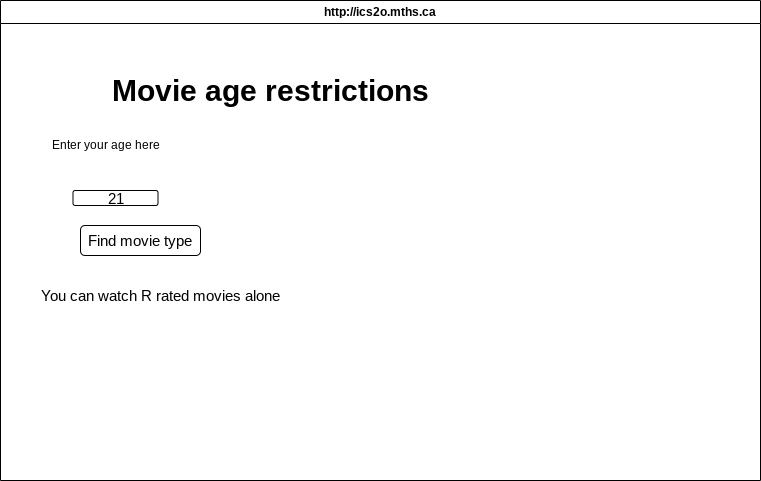

The diagram above was exported from draw.io. Its source (the exported page's mxGraphModel, read from the mxfile embedded in the PNG):
<mxGraphModel dx="1936" dy="692" grid="1" gridSize="10" guides="1" tooltips="1" connect="1" arrows="1" fold="1" page="1" pageScale="1" pageWidth="850" pageHeight="1100" math="0" shadow="0">
  <root>
    <mxCell id="0" />
    <mxCell id="1" parent="0" />
    <mxCell id="7" value="http://ics2o.mths.ca" style="swimlane;whiteSpace=wrap;html=1;" parent="1" vertex="1">
      <mxGeometry x="-10" y="45" width="760" height="480" as="geometry" />
    </mxCell>
    <mxCell id="8" value="&lt;h1&gt;Movie age restrictions&lt;/h1&gt;" style="text;html=1;align=center;verticalAlign=middle;resizable=0;points=[];autosize=1;strokeColor=none;fillColor=none;fontSize=15;" vertex="1" parent="1">
      <mxGeometry x="90" y="90" width="340" height="90" as="geometry" />
    </mxCell>
    <mxCell id="9" value="Find movie type" style="rounded=1;whiteSpace=wrap;html=1;fontSize=15;" vertex="1" parent="1">
      <mxGeometry x="70" y="270" width="120" height="30" as="geometry" />
    </mxCell>
    <mxCell id="10" value="You can watch R rated movies alone" style="text;html=1;align=center;verticalAlign=middle;resizable=0;points=[];autosize=1;strokeColor=none;fillColor=none;fontSize=15;" vertex="1" parent="1">
      <mxGeometry x="20" y="325" width="260" height="30" as="geometry" />
    </mxCell>
    <mxCell id="11" value="21" style="rounded=1;whiteSpace=wrap;html=1;fontSize=15;" vertex="1" parent="1">
      <mxGeometry x="62.5" y="235" width="85" height="15" as="geometry" />
    </mxCell>
    <mxCell id="13" value="Enter your age here" style="text;html=1;align=center;verticalAlign=middle;resizable=0;points=[];autosize=1;strokeColor=none;fillColor=none;" vertex="1" parent="1">
      <mxGeometry x="30" y="175" width="130" height="30" as="geometry" />
    </mxCell>
  </root>
</mxGraphModel>